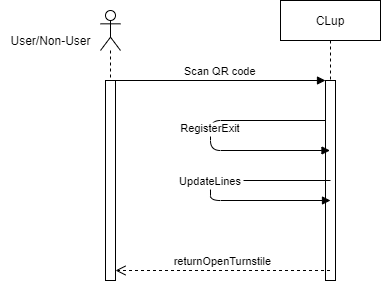

The diagram above was exported from draw.io. Its source (the exported page's mxGraphModel, read from the mxfile embedded in the PNG):
<mxGraphModel dx="791" dy="336" grid="1" gridSize="10" guides="1" tooltips="1" connect="1" arrows="1" fold="1" page="1" pageScale="1" pageWidth="850" pageHeight="1100" math="0" shadow="0">
  <root>
    <mxCell id="0" />
    <mxCell id="1" parent="0" />
    <mxCell id="3nuBFxr9cyL0pnOWT2aG-5" value="CLup" style="shape=umlLifeline;perimeter=lifelinePerimeter;container=1;collapsible=0;recursiveResize=0;rounded=0;shadow=0;strokeWidth=1;" parent="1" vertex="1">
      <mxGeometry x="340" y="80" width="100" height="280" as="geometry" />
    </mxCell>
    <mxCell id="3nuBFxr9cyL0pnOWT2aG-6" value="" style="points=[];perimeter=orthogonalPerimeter;rounded=0;shadow=0;strokeWidth=1;" parent="3nuBFxr9cyL0pnOWT2aG-5" vertex="1">
      <mxGeometry x="45" y="80" width="10" height="200" as="geometry" />
    </mxCell>
    <mxCell id="3nuBFxr9cyL0pnOWT2aG-9" value="RegisterExit" style="verticalAlign=bottom;endArrow=block;shadow=0;strokeWidth=1;" parent="3nuBFxr9cyL0pnOWT2aG-5" source="3nuBFxr9cyL0pnOWT2aG-6" target="3nuBFxr9cyL0pnOWT2aG-5" edge="1">
      <mxGeometry relative="1" as="geometry">
        <mxPoint x="-100" y="120" as="sourcePoint" />
        <mxPoint x="-160" y="120" as="targetPoint" />
        <Array as="points">
          <mxPoint x="-70" y="120" />
          <mxPoint x="-70" y="150" />
        </Array>
      </mxGeometry>
    </mxCell>
    <mxCell id="xyQK4CwWf3sph0H9Qup8-1" value="" style="shape=umlLifeline;participant=umlActor;perimeter=lifelinePerimeter;whiteSpace=wrap;html=1;container=1;collapsible=0;recursiveResize=0;verticalAlign=top;spacingTop=36;outlineConnect=0;" parent="1" vertex="1">
      <mxGeometry x="160" y="90" width="20" height="240" as="geometry" />
    </mxCell>
    <mxCell id="3nuBFxr9cyL0pnOWT2aG-7" value="returnOpenTurnstile" style="verticalAlign=bottom;endArrow=open;dashed=1;endSize=8;shadow=0;strokeWidth=1;" parent="1" source="3nuBFxr9cyL0pnOWT2aG-5" edge="1">
      <mxGeometry relative="1" as="geometry">
        <mxPoint x="175" y="350" as="targetPoint" />
        <mxPoint x="305" y="350" as="sourcePoint" />
      </mxGeometry>
    </mxCell>
    <mxCell id="3nuBFxr9cyL0pnOWT2aG-8" value="Scan QR code" style="verticalAlign=bottom;endArrow=block;entryX=0;entryY=0;shadow=0;strokeWidth=1;" parent="1" source="3nuBFxr9cyL0pnOWT2aG-2" target="3nuBFxr9cyL0pnOWT2aG-6" edge="1">
      <mxGeometry relative="1" as="geometry">
        <mxPoint x="275" y="160" as="sourcePoint" />
      </mxGeometry>
    </mxCell>
    <mxCell id="3nuBFxr9cyL0pnOWT2aG-2" value="" style="points=[];perimeter=orthogonalPerimeter;rounded=0;shadow=0;strokeWidth=1;" parent="1" vertex="1">
      <mxGeometry x="165" y="160" width="10" height="200" as="geometry" />
    </mxCell>
    <mxCell id="xyQK4CwWf3sph0H9Qup8-2" value="User/Non-User" style="text;html=1;align=center;verticalAlign=middle;resizable=0;points=[];autosize=1;" parent="1" vertex="1">
      <mxGeometry x="60" y="110" width="100" height="20" as="geometry" />
    </mxCell>
    <mxCell id="Be3DAL4pfXooWOd-nX4F-1" value="UpdateLines" style="verticalAlign=bottom;endArrow=block;shadow=0;strokeWidth=1;" parent="1" edge="1">
      <mxGeometry relative="1" as="geometry">
        <mxPoint x="390" y="260" as="sourcePoint" />
        <mxPoint x="390" y="280" as="targetPoint" />
        <Array as="points">
          <mxPoint x="270" y="260" />
          <mxPoint x="270" y="280" />
        </Array>
      </mxGeometry>
    </mxCell>
  </root>
</mxGraphModel>